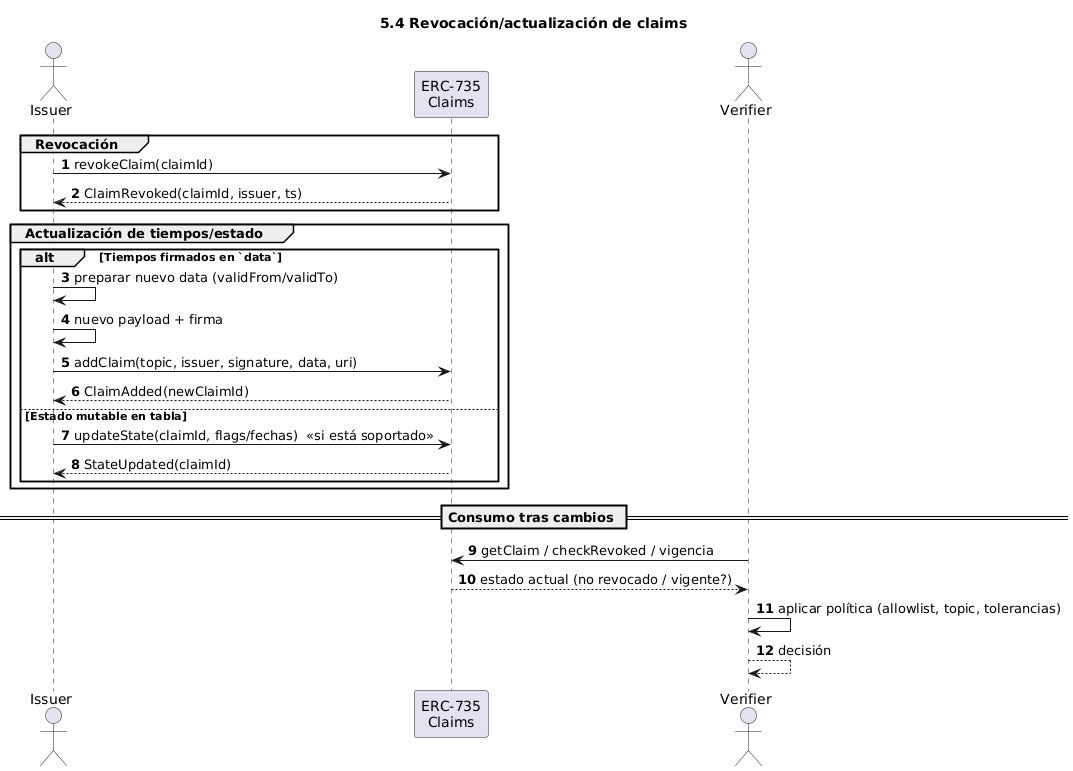

The diagram above was rendered by PlantUML. Its source (embedded in the PNG):
@startuml
title 5.4 Revocación/actualización de claims
autonumber
actor Issuer as Is
participant "ERC-735\nClaims" as CL
actor Verifier as Vf

group Revocación
  Is -> CL : revokeClaim(claimId)
  CL --> Is : ClaimRevoked(claimId, issuer, ts)
end

group Actualización de tiempos/estado
  alt Tiempos firmados en `data`
    Is -> Is : preparar nuevo data (validFrom/validTo)
    Is -> Is : nuevo payload + firma
    Is -> CL : addClaim(topic, issuer, signature, data, uri)
    CL --> Is : ClaimAdded(newClaimId)
  else Estado mutable en tabla
    Is -> CL : updateState(claimId, flags/fechas)  <<si está soportado>>
    CL --> Is : StateUpdated(claimId)
  end
end

== Consumo tras cambios ==
Vf -> CL : getClaim / checkRevoked / vigencia
CL --> Vf : estado actual (no revocado / vigente?)
Vf -> Vf : aplicar política (allowlist, topic, tolerancias)
Vf --> Vf : decisión
@enduml